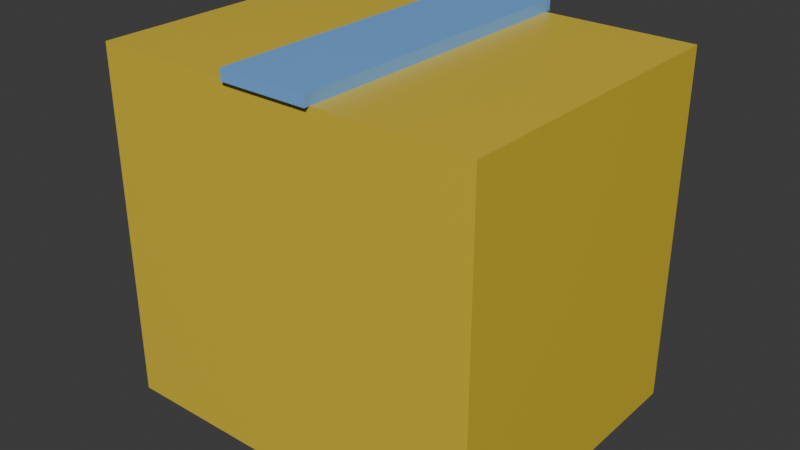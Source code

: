 # Source: litter_box.blend  (saved by Blender 5.2.45; exported with 4.5.12 LTS)
import bpy
from mathutils import Matrix  # noqa: F401  (used for matrix-valued properties, if any)

bpy.ops.wm.read_factory_settings(use_empty=True)
scene = bpy.context.scene
scene.name = 'Scene'

# ---- collections
col_collection = bpy.data.collections.new('Collection'); scene.collection.children.link(col_collection)

# ---- materials (node trees are filled in below, after node groups)
mat_mat_cardboard = bpy.data.materials.new('mat_cardboard')
mat_mat_tape = bpy.data.materials.new('mat_tape')

# ---- material node trees
mat_mat_cardboard.use_nodes = True; mat_mat_cardboard.node_tree.nodes.clear()
_N = mat_mat_cardboard.node_tree.nodes; _L = mat_mat_cardboard.node_tree.links
n0 = _N.new('ShaderNodeBsdfPrincipled'); n0.name = 'Principled BSDF'; n0.location = (-200, 100)
n0.inputs[0].default_value = (0.7216, 0.5255, 0.04314, 1.0)
n0.inputs[2].default_value = 0.4
n0.inputs[10].default_value = 0.005
n1 = _N.new('ShaderNodeOutputMaterial'); n1.name = 'Material Output'; n1.location = (200, 100)
_L.new(n0.outputs[0], n1.inputs[0])
n1.is_active_output = True
mat_mat_tape.use_nodes = True; mat_mat_tape.node_tree.nodes.clear()
_N = mat_mat_tape.node_tree.nodes; _L = mat_mat_tape.node_tree.links
n0 = _N.new('ShaderNodeBsdfPrincipled'); n0.name = 'Principled BSDF'; n0.location = (-200, 100)
n0.inputs[0].default_value = (0.1843, 0.4353, 0.8706, 1.0)
n0.inputs[2].default_value = 0.4
n0.inputs[10].default_value = 0.005
n1 = _N.new('ShaderNodeOutputMaterial'); n1.name = 'Material Output'; n1.location = (200, 100)
_L.new(n0.outputs[0], n1.inputs[0])
n1.is_active_output = True

# ---- world
world_world = bpy.data.worlds.new('World'); scene.world = world_world
world_world.use_nodes = True; world_world.node_tree.nodes.clear()
_N = world_world.node_tree.nodes; _L = world_world.node_tree.links
n0 = _N.new('ShaderNodeOutputWorld'); n0.name = 'World Output'; n0.location = (200, 100)
n1 = _N.new('ShaderNodeBackground'); n1.name = 'Background'; n1.location = (-200, 100)
n1.inputs[0].default_value = (0.05088, 0.05088, 0.05088, 1.0)
_L.new(n1.outputs[0], n0.inputs[0])
n0.is_active_output = True
world_world.color = (0.05088, 0.05088, 0.05088)
world_world.sun_shadow_jitter_overblur = 0.0

# ---- meshes
me_cube = bpy.data.meshes.new('Cube')
me_cube.from_pydata([(-0.175, -0.14, -0.16), (-0.175, -0.14, 0.16), (-0.175, 0.14, -0.16), (-0.175, 0.14, 0.16), (0.175, -0.14, -0.16), (0.175, -0.14, 0.16), (0.175, 0.14, -0.16), (0.175, 0.14, 0.16), (-0.04, -0.145, 0.16), (-0.04, -0.145, 0.17), (-0.04, 0.145, 0.16), (-0.04, 0.145, 0.17), (0.04, -0.145, 0.16), (0.04, -0.145, 0.17), (0.04, 0.145, 0.16), (0.04, 0.145, 0.17)], [], [(0, 1, 3, 2), (2, 3, 7, 6), (6, 7, 5, 4), (4, 5, 1, 0), (2, 6, 4, 0), (7, 3, 1, 5), (8, 9, 11, 10), (10, 11, 15, 14), (14, 15, 13, 12), (12, 13, 9, 8), (10, 14, 12, 8), (15, 11, 9, 13)])
me_cube.polygons.foreach_set('material_index', [0, 0, 0, 0, 0, 0, 1, 1, 1, 1, 1, 1])
_uv = me_cube.uv_layers.new(name='UVMap')
_uv.uv.foreach_set('vector', [0.375, 0.0, 0.625, 0.0, 0.625, 0.25, 0.375, 0.25, 0.375, 0.25, 0.625, 0.25, 0.625, 0.5, 0.375, 0.5, 0.375, 0.5, 0.625, 0.5, 0.625, 0.75, 0.375, 0.75, 0.375, 0.75, 0.625, 0.75, 0.625, 1.0, 0.375, 1.0, 0.125, 0.5, 0.375, 0.5, 0.375, 0.75, 0.125, 0.75, 0.625, 0.5, 0.875, 0.5, 0.875, 0.75, 0.625, 0.75, 0.375, 0.0, 0.625, 0.0, 0.625, 0.25, 0.375, 0.25, 0.375, 0.25, 0.625, 0.25, 0.625, 0.5, 0.375, 0.5, 0.375, 0.5, 0.625, 0.5, 0.625, 0.75, 0.375, 0.75, 0.375, 0.75, 0.625, 0.75, 0.625, 1.0, 0.375, 1.0, 0.125, 0.5, 0.375, 0.5, 0.375, 0.75, 0.125, 0.75, 0.625, 0.5, 0.875, 0.5, 0.875, 0.75, 0.625, 0.75])
me_cube.materials.append(mat_mat_cardboard)
me_cube.materials.append(mat_mat_tape)
me_cube.update()

# ---- objects
ob_litter_box = bpy.data.objects.new('litter_box', me_cube)

# ---- transforms, parenting, visibility, modifiers, constraints
ob_litter_box.location = (0.0, 0.0, 0.16)

# ---- collection membership
col_collection.objects.link(ob_litter_box)

# ---- scene / render settings (as saved in the file)
scene.frame_start = 1; scene.frame_end = 250; scene.frame_set(1)
scene.render.engine = 'BLENDER_EEVEE_NEXT'
scene.render.bake_bias = 0.0
scene.render.bake_samples = 0
scene.render.compositor_device = 'GPU'
scene.eevee.use_volume_custom_range = False
scene.eevee.fast_gi_thickness_near = 0.1
scene.eevee.fast_gi_thickness_far = 0.0
scene.eevee.ray_tracing_options.screen_trace_thickness = 0.1
bpy.context.view_layer.update()

# ---- added for rendering (the .blend has no active camera and no usable light): camera, sun
cam_auto = bpy.data.cameras.new('AutoCamera')
cam_auto.lens = 50.0
cam_auto.sensor_width = 36.0
cam_auto.clip_end = 1000.0
ob_auto_camera = bpy.data.objects.new('AutoCamera', cam_auto)
scene.collection.objects.link(ob_auto_camera)
ob_auto_camera.location = (0.519693, -0.623632, 0.580754)
ob_auto_camera.rotation_euler = (1.09748, -7.21219e-08, 0.694738)
scene.camera = ob_auto_camera
light_auto_sun = bpy.data.lights.new('AutoSun', 'SUN')
light_auto_sun.energy = 3.0
light_auto_sun.angle = 0.0523599
ob_auto_sun = bpy.data.objects.new('AutoSun', light_auto_sun)
scene.collection.objects.link(ob_auto_sun)
ob_auto_sun.rotation_euler = (0.872665, 0.174533, 0.523599)
bpy.context.view_layer.update()
